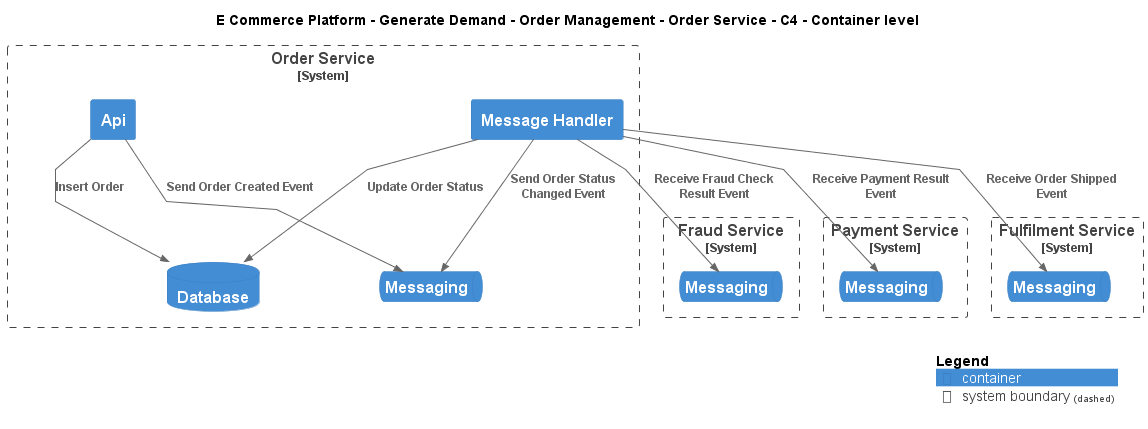

The diagram above was rendered by PlantUML. Its source (embedded in the PNG):
@startuml
!include ..\..\..\..\..\.c4s\C4_Container.puml

AddElementTag("c4interflow:lifecycle:new", $bgColor=green, $fontColor=#ffffff, $borderColor=green, $shadowing="False")
AddElementTag("c4interflow:lifecycle:changed", $bgColor=orange, $fontColor=#ffffff, $borderColor=orange, $shadowing="False")
AddElementTag("c4interflow:lifecycle:removed", $bgColor=red, $fontColor=#ffffff, $borderColor=red, $shadowing="False")

AddRelTag("c4interflow:lifecycle:new", $textColor=green, $lineColor=green)
AddRelTag("c4interflow:lifecycle:changed", $textColor=orange, $lineColor=orange)
AddRelTag("c4interflow:lifecycle:removed", $textColor=red, $lineColor=red)

SHOW_PERSON_PORTRAIT()
LAYOUT_TOP_DOWN()

skinparam linetype polyline

title E Commerce Platform - Generate Demand - Order Management - Order Service - C4 - Container level


System_Boundary(ECommercePlatform.GenerateDemand.OrderManagement.SoftwareSystems.OrderService, "Order Service") {
    Container(ECommercePlatform.GenerateDemand.OrderManagement.SoftwareSystems.OrderService.Containers.Api, "Api", "", "")
    ContainerDb(ECommercePlatform.GenerateDemand.OrderManagement.SoftwareSystems.OrderService.Containers.Database, "Database", "", "")
    ContainerQueue(ECommercePlatform.GenerateDemand.OrderManagement.SoftwareSystems.OrderService.Containers.Messaging, "Messaging", "", "")
    Container(ECommercePlatform.GenerateDemand.OrderManagement.SoftwareSystems.OrderService.Containers.MessageHandler, "Message Handler", "", "")
}

System_Boundary(ECommercePlatform.Deliver.FraudManagement.SoftwareSystems.FraudService, "Fraud Service") {
    ContainerQueue(ECommercePlatform.Deliver.FraudManagement.SoftwareSystems.FraudService.Containers.Messaging, "Messaging", "", "")
}

System_Boundary(ECommercePlatform.Deliver.Payments.SoftwareSystems.PaymentService, "Payment Service") {
    ContainerQueue(ECommercePlatform.Deliver.Payments.SoftwareSystems.PaymentService.Containers.Messaging, "Messaging", "", "")
}

System_Boundary(ECommercePlatform.Deliver.Fulfilment.SoftwareSystems.FulfilmentService, "Fulfilment Service") {
    ContainerQueue(ECommercePlatform.Deliver.Fulfilment.SoftwareSystems.FulfilmentService.Containers.Messaging, "Messaging", "", "")
}

Rel(ECommercePlatform.GenerateDemand.OrderManagement.SoftwareSystems.OrderService.Containers.Api, ECommercePlatform.GenerateDemand.OrderManagement.SoftwareSystems.OrderService.Containers.Database, "Insert Order")
Rel(ECommercePlatform.GenerateDemand.OrderManagement.SoftwareSystems.OrderService.Containers.Api, ECommercePlatform.GenerateDemand.OrderManagement.SoftwareSystems.OrderService.Containers.Messaging, "Send Order Created Event")
Rel(ECommercePlatform.GenerateDemand.OrderManagement.SoftwareSystems.OrderService.Containers.MessageHandler, ECommercePlatform.Deliver.FraudManagement.SoftwareSystems.FraudService.Containers.Messaging, "Receive Fraud Check Result Event")
Rel(ECommercePlatform.GenerateDemand.OrderManagement.SoftwareSystems.OrderService.Containers.MessageHandler, ECommercePlatform.GenerateDemand.OrderManagement.SoftwareSystems.OrderService.Containers.Database, "Update Order Status")
Rel(ECommercePlatform.GenerateDemand.OrderManagement.SoftwareSystems.OrderService.Containers.MessageHandler, ECommercePlatform.GenerateDemand.OrderManagement.SoftwareSystems.OrderService.Containers.Messaging, "Send Order Status Changed Event")
Rel(ECommercePlatform.GenerateDemand.OrderManagement.SoftwareSystems.OrderService.Containers.MessageHandler, ECommercePlatform.Deliver.Payments.SoftwareSystems.PaymentService.Containers.Messaging, "Receive Payment Result Event")
Rel(ECommercePlatform.GenerateDemand.OrderManagement.SoftwareSystems.OrderService.Containers.MessageHandler, ECommercePlatform.Deliver.Fulfilment.SoftwareSystems.FulfilmentService.Containers.Messaging, "Receive Order Shipped Event")


SHOW_LEGEND()
@enduml